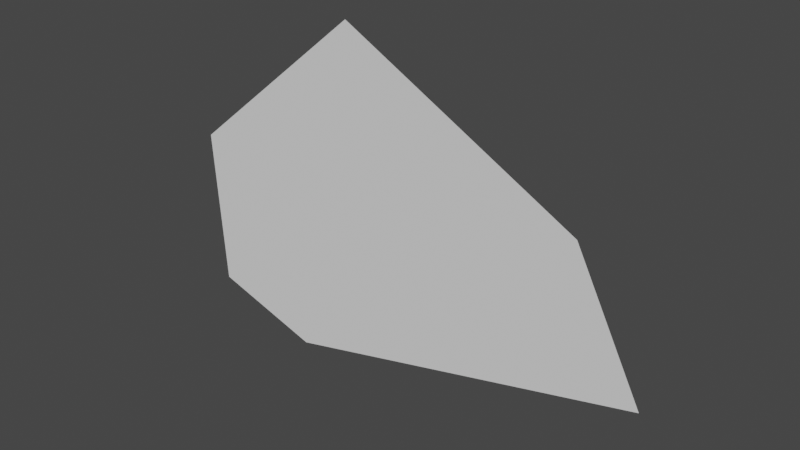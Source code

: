 # Source: Shard.blend  (saved by Blender 2.90.8; exported with 4.5.12 LTS)
import bpy
from mathutils import Matrix  # noqa: F401  (used for matrix-valued properties, if any)

bpy.ops.wm.read_factory_settings(use_empty=True)
scene = bpy.context.scene
scene.name = 'Scene'

# ---- world
world_world = bpy.data.worlds.new('World'); scene.world = world_world
world_world.use_nodes = True; world_world.node_tree.nodes.clear()
_N = world_world.node_tree.nodes; _L = world_world.node_tree.links
n0 = _N.new('ShaderNodeOutputWorld'); n0.name = 'World Output'; n0.location = (300, 300)
n1 = _N.new('ShaderNodeBackground'); n1.name = 'Background'; n1.location = (10, 300)
n1.inputs[0].default_value = (0.05088, 0.05088, 0.05088, 1.0)
_L.new(n1.outputs[0], n0.inputs[0])
n0.is_active_output = True
world_world.color = (0.05088, 0.05088, 0.05088)
world_world.use_sun_shadow = False
world_world.sun_shadow_jitter_overblur = 0.0

# ---- meshes
me_shard1 = bpy.data.meshes.new('Shard1')
me_shard1.from_pydata([(-0.36, 0.0, -0.5877), (1.026, 0.0, -0.2583), (0.7714, 0.0, 0.2363), (-0.1205, 0.0, 0.7208), (-0.8166, 0.0, 0.1438), (-0.7776, 0.0, -0.453)], [], [(0, 1, 2, 3, 4, 5)])
me_shard1.use_remesh_fix_poles = True
me_shard1.use_remesh_preserve_attributes = False
me_shard1.use_mirror_vertex_groups = False
me_shard1.update()

# ---- objects
ob_shard1 = bpy.data.objects.new('Shard1', me_shard1)

# ---- transforms, parenting, visibility, modifiers, constraints
ob_shard1.location = (0.0, 0.0, 0.0)
ob_shard1.lineart.crease_threshold = 0.0

# ---- collection membership
scene.collection.objects.link(ob_shard1)

# ---- scene / render settings (as saved in the file)
scene.frame_start = 1; scene.frame_end = 250; scene.frame_set(1)
scene.render.engine = 'BLENDER_EEVEE_NEXT'
scene.cycles.use_denoising = False
scene.cycles.samples = 128
scene.cycles.sampling_pattern = 'TABULATED_SOBOL'
scene.cycles.use_adaptive_sampling = False
scene.cycles.use_light_tree = False
scene.view_settings.view_transform = 'Filmic'
bpy.context.view_layer.update()

# ---- added for rendering (the .blend has no active camera and no usable light): camera, sun
cam_auto = bpy.data.cameras.new('AutoCamera')
cam_auto.lens = 50.0
cam_auto.sensor_width = 36.0
cam_auto.clip_end = 1000.0
ob_auto_camera = bpy.data.objects.new('AutoCamera', cam_auto)
scene.collection.objects.link(ob_auto_camera)
ob_auto_camera.location = (2.1956, -2.50914, 1.73929)
ob_auto_camera.rotation_euler = (1.09748, -7.21219e-08, 0.694738)
scene.camera = ob_auto_camera
light_auto_sun = bpy.data.lights.new('AutoSun', 'SUN')
light_auto_sun.energy = 3.0
light_auto_sun.angle = 0.0523599
ob_auto_sun = bpy.data.objects.new('AutoSun', light_auto_sun)
scene.collection.objects.link(ob_auto_sun)
ob_auto_sun.rotation_euler = (0.872665, 0.174533, 0.523599)
bpy.context.view_layer.update()
